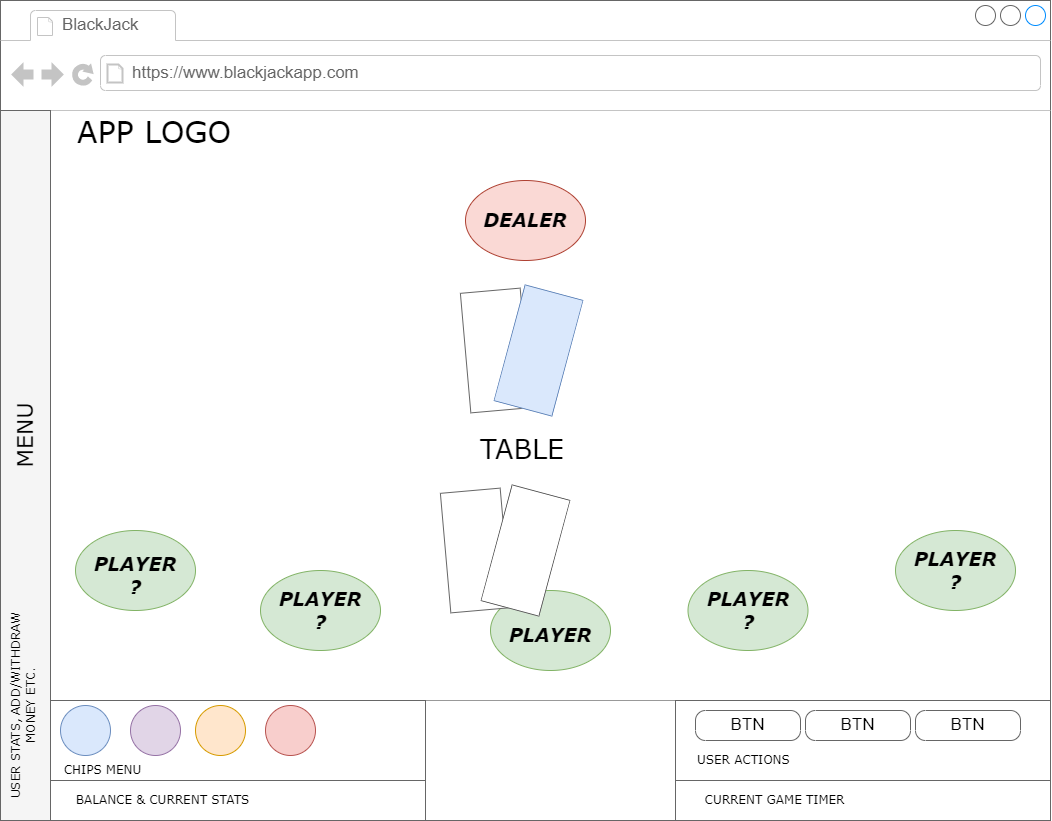

The diagram above was exported from draw.io. Its source (the exported page's mxGraphModel, read from the mxfile embedded in the PNG):
<mxGraphModel dx="1793" dy="971" grid="1" gridSize="10" guides="1" tooltips="1" connect="1" arrows="1" fold="1" page="1" pageScale="1" pageWidth="1100" pageHeight="850" background="#ffffff" math="0" shadow="0">
  <root>
    <mxCell id="0" />
    <mxCell id="1" parent="0" />
    <mxCell id="7026571954dc6520-1" value="" style="strokeWidth=1;shadow=0;dashed=0;align=center;html=1;shape=mxgraph.mockup.containers.browserWindow;rSize=0;strokeColor=#666666;mainText=,;recursiveResize=0;rounded=0;labelBackgroundColor=none;fontFamily=Verdana;fontSize=20;" parent="1" vertex="1">
      <mxGeometry x="25" y="120" width="1050" height="820" as="geometry" />
    </mxCell>
    <mxCell id="7026571954dc6520-2" value="BlackJack" style="strokeWidth=1;shadow=0;dashed=0;align=center;html=1;shape=mxgraph.mockup.containers.anchor;fontSize=17;fontColor=#666666;align=left;" parent="7026571954dc6520-1" vertex="1">
      <mxGeometry x="60" y="12" width="110" height="26" as="geometry" />
    </mxCell>
    <mxCell id="7026571954dc6520-3" value="https://www.blackjackapp.com" style="strokeWidth=1;shadow=0;dashed=0;align=center;html=1;shape=mxgraph.mockup.containers.anchor;rSize=0;fontSize=17;fontColor=#666666;align=left;" parent="7026571954dc6520-1" vertex="1">
      <mxGeometry x="130" y="60" width="250" height="26" as="geometry" />
    </mxCell>
    <mxCell id="7026571954dc6520-4" value="APP LOGO" style="text;html=1;points=[];align=left;verticalAlign=top;spacingTop=-4;fontSize=30;fontFamily=Verdana" parent="7026571954dc6520-1" vertex="1">
      <mxGeometry x="75" y="110" width="340" height="50" as="geometry" />
    </mxCell>
    <mxCell id="7026571954dc6520-16" value="&lt;font style=&quot;font-size: 27px;&quot;&gt;TABLE&lt;/font&gt;" style="text;html=1;points=[];align=left;verticalAlign=top;spacingTop=-4;fontSize=15;fontFamily=Verdana" parent="7026571954dc6520-1" vertex="1">
      <mxGeometry x="478" y="430" width="95" height="30" as="geometry" />
    </mxCell>
    <mxCell id="7026571954dc6520-18" value="BTN" style="strokeWidth=1;shadow=0;dashed=0;align=center;html=1;shape=mxgraph.mockup.buttons.button;strokeColor=#666666;mainText=;buttonStyle=round;fontSize=17;fontStyle=0;fillColor=none;whiteSpace=wrap;rounded=0;labelBackgroundColor=none;" parent="7026571954dc6520-1" vertex="1">
      <mxGeometry x="695" y="710" width="105" height="30" as="geometry" />
    </mxCell>
    <mxCell id="7026571954dc6520-21" value="" style="verticalLabelPosition=bottom;shadow=0;dashed=0;align=center;html=1;verticalAlign=top;strokeWidth=1;shape=mxgraph.mockup.markup.line;strokeColor=#999999;rounded=0;labelBackgroundColor=none;fillColor=#ffffff;fontFamily=Verdana;fontSize=12;fontColor=#000000;" parent="7026571954dc6520-1" vertex="1">
      <mxGeometry x="50" y="690" width="1000" height="20" as="geometry" />
    </mxCell>
    <mxCell id="7026571954dc6520-34" value="USER ACTIONS" style="text;html=1;points=[];align=left;verticalAlign=top;spacingTop=-4;fontSize=12;fontFamily=Verdana;whiteSpace=wrap;" parent="7026571954dc6520-1" vertex="1">
      <mxGeometry x="695" y="750" width="325" height="40" as="geometry" />
    </mxCell>
    <mxCell id="9bsTRfWPvexUtl_GUdJo-1" value="" style="ellipse;whiteSpace=wrap;html=1;fillColor=#d5e8d4;strokeColor=#82b366;" vertex="1" parent="7026571954dc6520-1">
      <mxGeometry x="490" y="590" width="120" height="80" as="geometry" />
    </mxCell>
    <mxCell id="9bsTRfWPvexUtl_GUdJo-2" value="" style="ellipse;whiteSpace=wrap;html=1;fillColor=#d5e8d4;strokeColor=#82b366;" vertex="1" parent="7026571954dc6520-1">
      <mxGeometry x="260" y="570" width="120" height="80" as="geometry" />
    </mxCell>
    <mxCell id="9bsTRfWPvexUtl_GUdJo-3" value="" style="ellipse;whiteSpace=wrap;html=1;fillColor=#d5e8d4;strokeColor=#82b366;" vertex="1" parent="7026571954dc6520-1">
      <mxGeometry x="687.5" y="570" width="120" height="80" as="geometry" />
    </mxCell>
    <mxCell id="9bsTRfWPvexUtl_GUdJo-4" value="" style="ellipse;whiteSpace=wrap;html=1;fillColor=#d5e8d4;strokeColor=#82b366;" vertex="1" parent="7026571954dc6520-1">
      <mxGeometry x="75" y="530" width="120" height="80" as="geometry" />
    </mxCell>
    <mxCell id="9bsTRfWPvexUtl_GUdJo-5" value="" style="ellipse;whiteSpace=wrap;html=1;fillColor=#d5e8d4;strokeColor=#82b366;" vertex="1" parent="7026571954dc6520-1">
      <mxGeometry x="895" y="530" width="120" height="80" as="geometry" />
    </mxCell>
    <mxCell id="9bsTRfWPvexUtl_GUdJo-6" value="BTN" style="strokeWidth=1;shadow=0;dashed=0;align=center;html=1;shape=mxgraph.mockup.buttons.button;strokeColor=#666666;mainText=;buttonStyle=round;fontSize=17;fontStyle=0;fillColor=none;whiteSpace=wrap;rounded=0;labelBackgroundColor=none;" vertex="1" parent="7026571954dc6520-1">
      <mxGeometry x="805" y="710" width="105" height="30" as="geometry" />
    </mxCell>
    <mxCell id="9bsTRfWPvexUtl_GUdJo-7" value="BTN" style="strokeWidth=1;shadow=0;dashed=0;align=center;html=1;shape=mxgraph.mockup.buttons.button;strokeColor=#666666;mainText=;buttonStyle=round;fontSize=17;fontStyle=0;fillColor=none;whiteSpace=wrap;rounded=0;labelBackgroundColor=none;" vertex="1" parent="7026571954dc6520-1">
      <mxGeometry x="915" y="710" width="105" height="30" as="geometry" />
    </mxCell>
    <mxCell id="9bsTRfWPvexUtl_GUdJo-8" value="" style="rounded=0;whiteSpace=wrap;html=1;shadow=0;dashed=0;labelBackgroundColor=none;strokeColor=#666666;strokeWidth=1;fontFamily=Verdana;fontSize=12;fontColor=#333333;fillColor=#f5f5f5;" vertex="1" parent="7026571954dc6520-1">
      <mxGeometry y="110" width="50" height="710" as="geometry" />
    </mxCell>
    <mxCell id="9bsTRfWPvexUtl_GUdJo-9" value="" style="ellipse;whiteSpace=wrap;html=1;fillColor=#fad9d5;strokeColor=#ae4132;" vertex="1" parent="7026571954dc6520-1">
      <mxGeometry x="465" y="180" width="120" height="80" as="geometry" />
    </mxCell>
    <mxCell id="9bsTRfWPvexUtl_GUdJo-11" value="MENU" style="text;html=1;strokeColor=none;fillColor=none;align=center;verticalAlign=middle;whiteSpace=wrap;rounded=0;fontSize=22;fontFamily=Verdana;fontColor=default;rotation=-90;strokeWidth=4;" vertex="1" parent="7026571954dc6520-1">
      <mxGeometry x="-5" y="420" width="60" height="30" as="geometry" />
    </mxCell>
    <mxCell id="9bsTRfWPvexUtl_GUdJo-12" value="DEALER" style="text;html=1;strokeColor=none;fillColor=none;align=center;verticalAlign=middle;whiteSpace=wrap;rounded=0;fontSize=19;fontFamily=Verdana;fontColor=default;fontStyle=3" vertex="1" parent="7026571954dc6520-1">
      <mxGeometry x="495" y="205" width="60" height="30" as="geometry" />
    </mxCell>
    <mxCell id="9bsTRfWPvexUtl_GUdJo-13" value="PLAYER" style="text;html=1;strokeColor=none;fillColor=none;align=center;verticalAlign=middle;whiteSpace=wrap;rounded=0;fontSize=19;fontFamily=Verdana;fontColor=default;fontStyle=3" vertex="1" parent="7026571954dc6520-1">
      <mxGeometry x="520" y="620" width="60" height="30" as="geometry" />
    </mxCell>
    <mxCell id="9bsTRfWPvexUtl_GUdJo-14" value="PLAYER&lt;br&gt;?" style="text;html=1;strokeColor=none;fillColor=none;align=center;verticalAlign=middle;whiteSpace=wrap;rounded=0;fontSize=19;fontFamily=Verdana;fontColor=default;fontStyle=3" vertex="1" parent="7026571954dc6520-1">
      <mxGeometry x="290" y="595" width="60" height="30" as="geometry" />
    </mxCell>
    <mxCell id="9bsTRfWPvexUtl_GUdJo-15" value="PLAYER&lt;br&gt;?" style="text;html=1;strokeColor=none;fillColor=none;align=center;verticalAlign=middle;whiteSpace=wrap;rounded=0;fontSize=19;fontFamily=Verdana;fontColor=default;fontStyle=3" vertex="1" parent="7026571954dc6520-1">
      <mxGeometry x="717.5" y="595" width="60" height="30" as="geometry" />
    </mxCell>
    <mxCell id="9bsTRfWPvexUtl_GUdJo-16" value="" style="rounded=0;whiteSpace=wrap;html=1;shadow=0;dashed=0;labelBackgroundColor=none;strokeColor=#666666;strokeWidth=1;fontFamily=Verdana;fontSize=12;fontColor=default;fillColor=default;" vertex="1" parent="7026571954dc6520-1">
      <mxGeometry x="675" y="780" width="375" height="40" as="geometry" />
    </mxCell>
    <mxCell id="9bsTRfWPvexUtl_GUdJo-17" value="" style="rounded=0;whiteSpace=wrap;html=1;shadow=0;dashed=0;labelBackgroundColor=none;strokeColor=#666666;strokeWidth=1;fontFamily=Verdana;fontSize=12;fontColor=default;fillColor=none;" vertex="1" parent="7026571954dc6520-1">
      <mxGeometry x="675" y="700" width="375" height="80" as="geometry" />
    </mxCell>
    <mxCell id="9bsTRfWPvexUtl_GUdJo-18" value="CURRENT GAME TIMER" style="text;html=1;strokeColor=none;fillColor=none;align=center;verticalAlign=middle;whiteSpace=wrap;rounded=0;fontSize=12;fontFamily=Verdana;fontColor=default;" vertex="1" parent="7026571954dc6520-1">
      <mxGeometry x="687.5" y="785" width="172.5" height="30" as="geometry" />
    </mxCell>
    <mxCell id="9bsTRfWPvexUtl_GUdJo-19" value="" style="rounded=0;whiteSpace=wrap;html=1;shadow=0;dashed=0;labelBackgroundColor=none;strokeColor=#666666;strokeWidth=1;fontFamily=Verdana;fontSize=12;fontColor=default;fillColor=default;" vertex="1" parent="7026571954dc6520-1">
      <mxGeometry x="50" y="780" width="375" height="40" as="geometry" />
    </mxCell>
    <mxCell id="9bsTRfWPvexUtl_GUdJo-20" value="BALANCE &amp;amp; CURRENT STATS" style="text;html=1;strokeColor=none;fillColor=none;align=center;verticalAlign=middle;whiteSpace=wrap;rounded=0;fontSize=12;fontFamily=Verdana;fontColor=default;" vertex="1" parent="7026571954dc6520-1">
      <mxGeometry x="65" y="785" width="195" height="30" as="geometry" />
    </mxCell>
    <mxCell id="9bsTRfWPvexUtl_GUdJo-21" value="" style="rounded=0;whiteSpace=wrap;html=1;shadow=0;dashed=0;labelBackgroundColor=none;strokeColor=#666666;strokeWidth=1;fontFamily=Verdana;fontSize=12;fontColor=default;fillColor=none;" vertex="1" parent="7026571954dc6520-1">
      <mxGeometry x="50" y="700" width="375" height="80" as="geometry" />
    </mxCell>
    <mxCell id="9bsTRfWPvexUtl_GUdJo-22" value="CHIPS MENU" style="text;html=1;strokeColor=none;fillColor=none;align=center;verticalAlign=middle;whiteSpace=wrap;rounded=0;fontSize=12;fontFamily=Verdana;fontColor=default;" vertex="1" parent="7026571954dc6520-1">
      <mxGeometry x="50" y="755" width="105" height="30" as="geometry" />
    </mxCell>
    <mxCell id="9bsTRfWPvexUtl_GUdJo-23" value="" style="ellipse;whiteSpace=wrap;html=1;aspect=fixed;rounded=0;shadow=0;dashed=0;labelBackgroundColor=none;strokeColor=#6c8ebf;strokeWidth=1;fontFamily=Verdana;fontSize=12;fillColor=#dae8fc;" vertex="1" parent="7026571954dc6520-1">
      <mxGeometry x="60" y="705" width="50" height="50" as="geometry" />
    </mxCell>
    <mxCell id="9bsTRfWPvexUtl_GUdJo-24" value="" style="ellipse;whiteSpace=wrap;html=1;aspect=fixed;rounded=0;shadow=0;dashed=0;labelBackgroundColor=none;strokeColor=#9673a6;strokeWidth=1;fontFamily=Verdana;fontSize=12;fillColor=#e1d5e7;" vertex="1" parent="7026571954dc6520-1">
      <mxGeometry x="130" y="705" width="50" height="50" as="geometry" />
    </mxCell>
    <mxCell id="9bsTRfWPvexUtl_GUdJo-25" value="" style="ellipse;whiteSpace=wrap;html=1;aspect=fixed;rounded=0;shadow=0;dashed=0;labelBackgroundColor=none;strokeColor=#d79b00;strokeWidth=1;fontFamily=Verdana;fontSize=12;fillColor=#ffe6cc;" vertex="1" parent="7026571954dc6520-1">
      <mxGeometry x="195" y="705" width="50" height="50" as="geometry" />
    </mxCell>
    <mxCell id="9bsTRfWPvexUtl_GUdJo-26" value="" style="ellipse;whiteSpace=wrap;html=1;aspect=fixed;rounded=0;shadow=0;dashed=0;labelBackgroundColor=none;strokeColor=#b85450;strokeWidth=1;fontFamily=Verdana;fontSize=12;fillColor=#f8cecc;" vertex="1" parent="7026571954dc6520-1">
      <mxGeometry x="265" y="705" width="50" height="50" as="geometry" />
    </mxCell>
    <mxCell id="9bsTRfWPvexUtl_GUdJo-27" value="USER STATS, ADD/WITHDRAW MONEY ETC." style="text;html=1;strokeColor=none;fillColor=none;align=center;verticalAlign=middle;whiteSpace=wrap;rounded=0;fontSize=12;fontFamily=Verdana;fontColor=default;rotation=-90;" vertex="1" parent="7026571954dc6520-1">
      <mxGeometry x="-75" y="690" width="195" height="30" as="geometry" />
    </mxCell>
    <mxCell id="9bsTRfWPvexUtl_GUdJo-28" value="" style="rounded=0;whiteSpace=wrap;html=1;shadow=0;dashed=0;labelBackgroundColor=none;strokeColor=#666666;strokeWidth=1;fontFamily=Verdana;fontSize=12;fontColor=default;fillColor=default;rotation=-95;" vertex="1" parent="7026571954dc6520-1">
      <mxGeometry x="435" y="320" width="120" height="60" as="geometry" />
    </mxCell>
    <mxCell id="9bsTRfWPvexUtl_GUdJo-29" value="" style="rounded=0;whiteSpace=wrap;html=1;shadow=0;dashed=0;labelBackgroundColor=none;strokeColor=#6c8ebf;strokeWidth=1;fontFamily=Verdana;fontSize=12;fillColor=#dae8fc;rotation=-75;" vertex="1" parent="7026571954dc6520-1">
      <mxGeometry x="478" y="320" width="120" height="60" as="geometry" />
    </mxCell>
    <mxCell id="9bsTRfWPvexUtl_GUdJo-30" value="" style="rounded=0;whiteSpace=wrap;html=1;shadow=0;dashed=0;labelBackgroundColor=none;strokeColor=#666666;strokeWidth=1;fontFamily=Verdana;fontSize=12;fontColor=default;fillColor=default;rotation=-95;" vertex="1" parent="7026571954dc6520-1">
      <mxGeometry x="415" y="520" width="120" height="60" as="geometry" />
    </mxCell>
    <mxCell id="9bsTRfWPvexUtl_GUdJo-31" value="" style="rounded=0;whiteSpace=wrap;html=1;shadow=0;dashed=0;labelBackgroundColor=none;strokeColor=#666666;strokeWidth=1;fontFamily=Verdana;fontSize=12;fontColor=default;fillColor=default;rotation=-75;" vertex="1" parent="7026571954dc6520-1">
      <mxGeometry x="465" y="520" width="120" height="60" as="geometry" />
    </mxCell>
    <mxCell id="9bsTRfWPvexUtl_GUdJo-34" value="PLAYER&lt;br&gt;?" style="text;html=1;strokeColor=none;fillColor=none;align=center;verticalAlign=middle;whiteSpace=wrap;rounded=0;fontSize=19;fontFamily=Verdana;fontColor=default;fontStyle=3" vertex="1" parent="7026571954dc6520-1">
      <mxGeometry x="105" y="560" width="60" height="30" as="geometry" />
    </mxCell>
    <mxCell id="9bsTRfWPvexUtl_GUdJo-35" value="PLAYER&lt;br&gt;?" style="text;html=1;strokeColor=none;fillColor=none;align=center;verticalAlign=middle;whiteSpace=wrap;rounded=0;fontSize=19;fontFamily=Verdana;fontColor=default;fontStyle=3" vertex="1" parent="7026571954dc6520-1">
      <mxGeometry x="925" y="555" width="60" height="30" as="geometry" />
    </mxCell>
  </root>
</mxGraphModel>